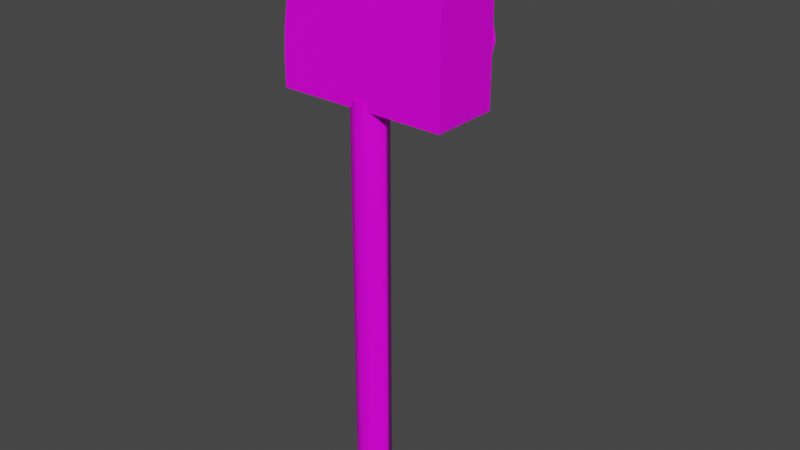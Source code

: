 # Source: dverg.blend  (saved by Blender 2.90.8; exported with 4.5.12 LTS)
import bpy
from mathutils import Matrix  # noqa: F401  (used for matrix-valued properties, if any)

bpy.ops.wm.read_factory_settings(use_empty=True)
scene = bpy.context.scene
scene.name = 'Scene'

# ---- collections
col_collection = bpy.data.collections.new('Collection'); scene.collection.children.link(col_collection)

# ---- images (referenced by path relative to the original .blend; pixels are not part of the script)
import os
ASSET_DIR = os.environ.get("B2B_ASSET_DIR", "")  # directory of the original .blend (textures are referenced by path, not embedded)
HERE = os.path.dirname(os.path.abspath(__file__))  # packed textures are extracted next to this script under _unpacked/

def load_image(name, relpath, width, height, colorspace="sRGB"):
    """Load a texture the original file referenced (path relative to the .blend, or extracted next to this script)."""
    p = next((c for c in (os.path.join(HERE, relpath), os.path.join(ASSET_DIR, relpath)) if relpath and os.path.exists(c)), "")
    if p:
        img = bpy.data.images.load(p, check_existing=True)
        img.name = name
    else:  # same state as the original file: an image datablock whose file is absent (Cycles renders it pink)
        img = bpy.data.images.new(name, width, height)
        img.source = "FILE"
        img.filepath = "//" + (relpath or name)
    img.colorspace_settings.name = colorspace
    return img
img_dark_grey_png = load_image('dark_grey.png', 'dark_grey.png', 1024, 1024, 'sRGB')
img_roof_grey_png = load_image('roof_grey.png', 'roof_grey.png', 1024, 1024, 'sRGB')
img_black_png = load_image('black.png', 'black.png', 1024, 1024, 'sRGB')

# ---- materials (node trees are filled in below, after node groups)
mat_ac3dmat1 = bpy.data.materials.new('ac3dmat1')
mat_ac3dmat1.use_transparent_shadow = False
mat_ac3dmat1.diffuse_color = (1.0, 1.0, 1.0, 1.0)
mat_ac3dmat1.roughness = 0.0
mat_ac3dmat1.specular_intensity = 0.2
mat_ac3dmat1_001 = bpy.data.materials.new('ac3dmat1.001')
mat_ac3dmat1_001.use_transparent_shadow = False
mat_ac3dmat1_001.diffuse_color = (1.0, 1.0, 1.0, 1.0)
mat_ac3dmat1_001.roughness = 0.0
mat_ac3dmat1_001.specular_intensity = 0.2
mat_ac3dmat1_002 = bpy.data.materials.new('ac3dmat1.002')
mat_ac3dmat1_002.use_transparent_shadow = False
mat_ac3dmat1_002.diffuse_color = (1.0, 1.0, 1.0, 1.0)
mat_ac3dmat1_002.roughness = 0.0
mat_ac3dmat1_002.specular_intensity = 0.2

# ---- node groups
ng_auto_smooth = bpy.data.node_groups.new('Auto Smooth', 'GeometryNodeTree')
_s = ng_auto_smooth.interface.new_socket(name='Geometry', in_out='OUTPUT', socket_type='NodeSocketGeometry')
_s = ng_auto_smooth.interface.new_socket(name='Geometry', in_out='INPUT', socket_type='NodeSocketGeometry')
_s = ng_auto_smooth.interface.new_socket(name='Angle', in_out='INPUT', socket_type='NodeSocketFloat')
_s.subtype = 'ANGLE'
_s.min_value = 0.0
_s.max_value = 3.142
ng_auto_smooth.is_modifier = True
_N = ng_auto_smooth.nodes; _L = ng_auto_smooth.links
n0 = _N.new('NodeGroupOutput'); n0.name = 'Group Output'; n0.location = (480, -100)
n1 = _N.new('NodeGroupInput'); n1.name = 'Group Input'; n1.location = (-420, -300)
n2 = _N.new('NodeGroupInput'); n2.name = 'Group Input.001'; n2.location = (-60, -100)
n3 = _N.new('GeometryNodeSetShadeSmooth'); n3.name = 'Set Shade Smooth'; n3.location = (120, -100)
n3.domain = 'EDGE'
n4 = _N.new('GeometryNodeSetShadeSmooth'); n4.name = 'Set Shade Smooth.001'; n4.location = (300, -100)
n5 = _N.new('GeometryNodeInputMeshEdgeAngle'); n5.name = 'Edge Angle'; n5.location = (-420, -220)
n6 = _N.new('GeometryNodeInputEdgeSmooth'); n6.name = 'Is Edge Smooth'; n6.location = (-60, -160)
n7 = _N.new('GeometryNodeInputShadeSmooth'); n7.name = 'Is Face Smooth'; n7.location = (-240, -340)
n8 = _N.new('FunctionNodeBooleanMath'); n8.name = 'Boolean Math'; n8.location = (-60, -220)
n9 = _N.new('FunctionNodeCompare'); n9.name = 'Compare'; n9.location = (-240, -180)
n9.operation = 'LESS_EQUAL'
_L.new(n5.outputs[0], n9.inputs[0])
_L.new(n4.outputs[0], n0.inputs[0])
_L.new(n1.outputs[1], n9.inputs[1])
_L.new(n9.outputs[0], n8.inputs[0])
_L.new(n7.outputs[0], n8.inputs[1])
_L.new(n2.outputs[0], n3.inputs[0])
_L.new(n6.outputs[0], n3.inputs[1])
_L.new(n3.outputs[0], n4.inputs[0])
_L.new(n8.outputs[0], n3.inputs[2])
n0.is_active_output = True

# ---- material node trees
mat_ac3dmat1.use_nodes = True; mat_ac3dmat1.node_tree.nodes.clear()
_N = mat_ac3dmat1.node_tree.nodes; _L = mat_ac3dmat1.node_tree.links
n0 = _N.new('ShaderNodeBsdfPrincipled'); n0.name = 'Principled BSDF'; n0.location = (10, 300)
n0.distribution = 'GGX'
n0.subsurface_method = 'BURLEY'
n0.inputs[3].default_value = 1.45
n0.inputs[13].default_value = 0.2
n0.inputs[27].default_value = (0.0, 0.0, 0.0, 1.0)
n0.inputs[28].default_value = 1.0
n1 = _N.new('ShaderNodeOutputMaterial'); n1.name = 'Material Output'; n1.location = (300, 300)
n2 = _N.new('ShaderNodeTexImage'); n2.name = 'Image Texture'; n2.location = (0, 0)
n2.image = img_dark_grey_png
_L.new(n0.outputs[0], n1.inputs[0])
_L.new(n2.outputs[0], n0.inputs[0])
n1.is_active_output = True
mat_ac3dmat1_001.use_nodes = True; mat_ac3dmat1_001.node_tree.nodes.clear()
_N = mat_ac3dmat1_001.node_tree.nodes; _L = mat_ac3dmat1_001.node_tree.links
n0 = _N.new('ShaderNodeBsdfPrincipled'); n0.name = 'Principled BSDF'; n0.location = (10, 300)
n0.distribution = 'GGX'
n0.subsurface_method = 'BURLEY'
n0.inputs[3].default_value = 1.45
n0.inputs[13].default_value = 0.2
n0.inputs[27].default_value = (0.0, 0.0, 0.0, 1.0)
n0.inputs[28].default_value = 1.0
n1 = _N.new('ShaderNodeOutputMaterial'); n1.name = 'Material Output'; n1.location = (300, 300)
n2 = _N.new('ShaderNodeTexImage'); n2.name = 'Image Texture'; n2.location = (0, 0)
n2.image = img_roof_grey_png
_L.new(n0.outputs[0], n1.inputs[0])
_L.new(n2.outputs[0], n0.inputs[0])
n1.is_active_output = True
mat_ac3dmat1_002.use_nodes = True; mat_ac3dmat1_002.node_tree.nodes.clear()
_N = mat_ac3dmat1_002.node_tree.nodes; _L = mat_ac3dmat1_002.node_tree.links
n0 = _N.new('ShaderNodeBsdfPrincipled'); n0.name = 'Principled BSDF'; n0.location = (10, 300)
n0.distribution = 'GGX'
n0.subsurface_method = 'BURLEY'
n0.inputs[3].default_value = 1.45
n0.inputs[13].default_value = 0.2
n0.inputs[27].default_value = (0.0, 0.0, 0.0, 1.0)
n0.inputs[28].default_value = 1.0
n1 = _N.new('ShaderNodeOutputMaterial'); n1.name = 'Material Output'; n1.location = (300, 300)
n2 = _N.new('ShaderNodeTexImage'); n2.name = 'Image Texture'; n2.location = (0, 0)
n2.image = img_black_png
_L.new(n0.outputs[0], n1.inputs[0])
_L.new(n2.outputs[0], n0.inputs[0])
n1.is_active_output = True

# ---- world
world_world = bpy.data.worlds.new('World'); scene.world = world_world
world_world.use_nodes = True; world_world.node_tree.nodes.clear()
_N = world_world.node_tree.nodes; _L = world_world.node_tree.links
n0 = _N.new('ShaderNodeOutputWorld'); n0.name = 'World Output'; n0.location = (300, 300)
n1 = _N.new('ShaderNodeBackground'); n1.name = 'Background'; n1.location = (10, 300)
n1.inputs[0].default_value = (0.05088, 0.05088, 0.05088, 1.0)
_L.new(n1.outputs[0], n0.inputs[0])
n0.is_active_output = True
world_world.color = (0.05088, 0.05088, 0.05088)
world_world.use_sun_shadow = False
world_world.sun_shadow_jitter_overblur = 0.0

# ---- meshes
me_cylinder_mesh = bpy.data.meshes.new('cylinder.mesh')
me_cylinder_mesh.from_pydata([(-0.036, -0.6364, -0.03469), (-0.05091, -0.6364, 0.0), (-0.036, -0.6364, 0.03469), (8.149e-09, -0.6364, 0.04907), (0.036, -0.6364, 0.03469), (0.05091, -0.6364, 0.0), (0.036, -0.6364, -0.03469), (-3.027e-09, -0.6364, -0.04907), (-0.036, 0.6364, -0.03469), (-0.05091, 0.6364, 0.0), (-0.036, 0.6364, 0.03469), (8.149e-09, 0.6364, 0.04907), (0.036, 0.6364, 0.03469), (0.05091, 0.6364, 0.0), (0.036, 0.6364, -0.03469), (-3.027e-09, 0.6364, -0.04907)], [], [(8, 1, 9), (1, 8, 0), (1, 10, 9), (10, 1, 2), (3, 10, 2), (10, 3, 11), (4, 11, 3), (11, 4, 12), (4, 13, 12), (13, 4, 5), (5, 14, 13), (14, 5, 6), (15, 6, 7), (6, 15, 14), (15, 0, 8), (0, 15, 7)])
me_cylinder_mesh.polygons.foreach_set('use_smooth', [True] * 16)
_uv = me_cylinder_mesh.uv_layers.new(name='UVMap')
_uv.uv.foreach_set('vector', [1.0, 0.0, 0.875, 1.0, 0.875, 0.0, 0.875, 1.0, 1.0, 0.0, 1.0, 1.0, 0.875, 1.0, 0.75, 0.0, 0.875, 0.0, 0.75, 0.0, 0.875, 1.0, 0.75, 1.0, 0.625, 1.0, 0.75, 0.0, 0.75, 1.0, 0.75, 0.0, 0.625, 1.0, 0.625, 0.0, 0.5, 1.0, 0.625, 0.0, 0.625, 1.0, 0.625, 0.0, 0.5, 1.0, 0.5, 0.0, 0.5, 1.0, 0.375, 0.0, 0.5, 0.0, 0.375, 0.0, 0.5, 1.0, 0.375, 1.0, 0.375, 1.0, 0.25, 0.0, 0.375, 0.0, 0.25, 0.0, 0.375, 1.0, 0.25, 1.0, 0.125, 0.0, 0.25, 1.0, 0.125, 1.0, 0.25, 1.0, 0.125, 0.0, 0.25, 0.0, 0.125, 0.0, 0.0, 1.0, 0.0, 0.0, 0.0, 1.0, 0.125, 0.0, 0.125, 1.0])
me_cylinder_mesh.materials.append(mat_ac3dmat1)
me_cylinder_mesh.use_remesh_fix_poles = True
me_cylinder_mesh.use_remesh_preserve_attributes = False
me_cylinder_mesh.use_mirror_vertex_groups = False
me_cylinder_mesh.update()
me_mesh_mesh = bpy.data.meshes.new('mesh.mesh')
me_mesh_mesh.from_pydata([(-0.1822, 0.7656, -0.09192), (-0.1722, 0.8199, -0.09192), (-0.1459, 0.8555, -0.09192), (-0.1116, 0.8611, -0.09192), (-0.07725, 0.8555, -0.09192), (-0.05188, 0.8199, -0.09192), (-0.04268, 0.7638, -0.09116), (-0.1822, 0.7656, -0.1559), (-0.1734, 0.8199, -0.1943), (-0.1459, 0.8555, -0.2177), (-0.111, 0.8611, -0.2222), (-0.07725, 0.8555, -0.2177), (-0.05308, 0.8199, -0.1943), (-0.04268, 0.7638, -0.1551)], [], [(5, 13, 6), (13, 5, 12), (4, 12, 5), (12, 4, 11), (10, 4, 3), (4, 10, 11), (9, 3, 2), (3, 9, 10), (9, 1, 8), (1, 9, 2), (8, 0, 7), (0, 8, 1)])
me_mesh_mesh.polygons.foreach_set('use_smooth', [True] * 12)
_uv = me_mesh_mesh.uv_layers.new(name='UVMap')
_uv.uv.foreach_set('vector', [0.1667, 1.0, 0.0, 0.0, 0.0, 1.0, 0.0, 0.0, 0.1667, 1.0, 0.1667, 0.0, 0.3333, 1.0, 0.1667, 0.0, 0.1667, 1.0, 0.1667, 0.0, 0.3333, 1.0, 0.3333, 0.0, 0.5, 0.0, 0.3333, 1.0, 0.5, 1.0, 0.3333, 1.0, 0.5, 0.0, 0.3333, 0.0, 0.6667, 0.0, 0.5, 1.0, 0.6667, 1.0, 0.5, 1.0, 0.6667, 0.0, 0.5, 0.0, 0.6667, 0.0, 0.8333, 1.0, 0.8333, 0.0, 0.8333, 1.0, 0.6667, 0.0, 0.6667, 1.0, 0.8333, 0.0, 1.0, 1.0, 1.0, 0.0, 1.0, 1.0, 0.8333, 0.0, 0.8333, 1.0])
me_mesh_mesh.materials.append(mat_ac3dmat1_001)
me_mesh_mesh.use_remesh_fix_poles = True
me_mesh_mesh.use_remesh_preserve_attributes = False
me_mesh_mesh.use_mirror_vertex_groups = False
me_mesh_mesh.update()
me_mesh_mesh_001 = bpy.data.meshes.new('mesh.mesh.001')
me_mesh_mesh_001.from_pydata([(-0.04268, 0.7638, -0.1551), (-0.05308, 0.8199, -0.1943), (-0.07725, 0.8555, -0.2177), (-0.111, 0.8611, -0.2222), (-0.1459, 0.8555, -0.2177), (-0.1734, 0.8199, -0.1943), (-0.1822, 0.7656, -0.1559), (-0.04268, 0.7638, -0.09116), (-0.05188, 0.8199, -0.09192), (-0.07725, 0.8555, -0.09192), (-0.1116, 0.8611, -0.09192), (-0.1459, 0.8555, -0.09192), (-0.1722, 0.8199, -0.09192), (-0.1822, 0.7656, -0.09192)], [], [(5, 13, 6), (13, 5, 12), (4, 12, 5), (12, 4, 11), (4, 10, 11), (10, 4, 3), (3, 9, 10), (9, 3, 2), (9, 1, 8), (1, 9, 2), (8, 0, 7), (0, 8, 1)])
me_mesh_mesh_001.polygons.foreach_set('use_smooth', [True] * 12)
_uv = me_mesh_mesh_001.uv_layers.new(name='UVMap')
_uv.uv.foreach_set('vector', [0.8333, 0.0, 1.0, 1.0, 1.0, 0.0, 1.0, 1.0, 0.8333, 0.0, 0.8333, 1.0, 0.6667, 0.0, 0.8333, 1.0, 0.8333, 0.0, 0.8333, 1.0, 0.6667, 0.0, 0.6667, 1.0, 0.6667, 0.0, 0.5, 1.0, 0.6667, 1.0, 0.5, 1.0, 0.6667, 0.0, 0.5, 0.0, 0.5, 0.0, 0.3333, 1.0, 0.5, 1.0, 0.3333, 1.0, 0.5, 0.0, 0.3333, 0.0, 0.3333, 1.0, 0.1667, 0.0, 0.1667, 1.0, 0.1667, 0.0, 0.3333, 1.0, 0.3333, 0.0, 0.1667, 1.0, 0.0, 0.0, 0.0, 1.0, 0.0, 0.0, 0.1667, 1.0, 0.1667, 0.0])
me_mesh_mesh_001.materials.append(mat_ac3dmat1_001)
me_mesh_mesh_001.use_remesh_fix_poles = True
me_mesh_mesh_001.use_remesh_preserve_attributes = False
me_mesh_mesh_001.use_mirror_vertex_groups = False
me_mesh_mesh_001.update()
me_mesh_mesh_002 = bpy.data.meshes.new('mesh.mesh.002')
me_mesh_mesh_002.from_pydata([(-0.1822, 0.7656, -0.09192), (-0.1722, 0.8199, -0.09192), (-0.1459, 0.8555, -0.09192), (-0.1116, 0.8611, -0.09192), (-0.07725, 0.8555, -0.09192), (-0.05188, 0.8199, -0.09192), (-0.04268, 0.7638, -0.09116), (-0.1822, 0.7656, -0.1559), (-0.1734, 0.8199, -0.1943), (-0.1459, 0.8555, -0.2177), (-0.111, 0.8611, -0.2222), (-0.07725, 0.8555, -0.2177), (-0.05308, 0.8199, -0.1943), (-0.04268, 0.7638, -0.1551)], [], [(5, 13, 6), (13, 5, 12), (4, 12, 5), (12, 4, 11), (10, 4, 3), (4, 10, 11), (9, 3, 2), (3, 9, 10), (9, 1, 8), (1, 9, 2), (8, 0, 7), (0, 8, 1)])
me_mesh_mesh_002.polygons.foreach_set('use_smooth', [True] * 12)
_uv = me_mesh_mesh_002.uv_layers.new(name='UVMap')
_uv.uv.foreach_set('vector', [0.1667, 1.0, 0.0, 0.0, 0.0, 1.0, 0.0, 0.0, 0.1667, 1.0, 0.1667, 0.0, 0.3333, 1.0, 0.1667, 0.0, 0.1667, 1.0, 0.1667, 0.0, 0.3333, 1.0, 0.3333, 0.0, 0.5, 0.0, 0.3333, 1.0, 0.5, 1.0, 0.3333, 1.0, 0.5, 0.0, 0.3333, 0.0, 0.6667, 0.0, 0.5, 1.0, 0.6667, 1.0, 0.5, 1.0, 0.6667, 0.0, 0.5, 0.0, 0.6667, 0.0, 0.8333, 1.0, 0.8333, 0.0, 0.8333, 1.0, 0.6667, 0.0, 0.6667, 1.0, 0.8333, 0.0, 1.0, 1.0, 1.0, 0.0, 1.0, 1.0, 0.8333, 0.0, 0.8333, 1.0])
me_mesh_mesh_002.materials.append(mat_ac3dmat1_001)
me_mesh_mesh_002.use_remesh_fix_poles = True
me_mesh_mesh_002.use_remesh_preserve_attributes = False
me_mesh_mesh_002.use_mirror_vertex_groups = False
me_mesh_mesh_002.update()
me_mesh_mesh_003 = bpy.data.meshes.new('mesh.mesh.003')
me_mesh_mesh_003.from_pydata([(-0.04268, 0.7638, -0.1551), (-0.05308, 0.8199, -0.1943), (-0.07725, 0.8555, -0.2177), (-0.111, 0.8611, -0.2222), (-0.1459, 0.8555, -0.2177), (-0.1734, 0.8199, -0.1943), (-0.1822, 0.7656, -0.1559), (-0.04268, 0.7638, -0.09116), (-0.05188, 0.8199, -0.09192), (-0.07725, 0.8555, -0.09192), (-0.1116, 0.8611, -0.09192), (-0.1459, 0.8555, -0.09192), (-0.1722, 0.8199, -0.09192), (-0.1822, 0.7656, -0.09192)], [], [(5, 13, 6), (13, 5, 12), (4, 12, 5), (12, 4, 11), (4, 10, 11), (10, 4, 3), (3, 9, 10), (9, 3, 2), (9, 1, 8), (1, 9, 2), (8, 0, 7), (0, 8, 1)])
me_mesh_mesh_003.polygons.foreach_set('use_smooth', [True] * 12)
_uv = me_mesh_mesh_003.uv_layers.new(name='UVMap')
_uv.uv.foreach_set('vector', [0.8333, 0.0, 1.0, 1.0, 1.0, 0.0, 1.0, 1.0, 0.8333, 0.0, 0.8333, 1.0, 0.6667, 0.0, 0.8333, 1.0, 0.8333, 0.0, 0.8333, 1.0, 0.6667, 0.0, 0.6667, 1.0, 0.6667, 0.0, 0.5, 1.0, 0.6667, 1.0, 0.5, 1.0, 0.6667, 0.0, 0.5, 0.0, 0.5, 0.0, 0.3333, 1.0, 0.5, 1.0, 0.3333, 1.0, 0.5, 0.0, 0.3333, 0.0, 0.3333, 1.0, 0.1667, 0.0, 0.1667, 1.0, 0.1667, 0.0, 0.3333, 1.0, 0.3333, 0.0, 0.1667, 1.0, 0.0, 0.0, 0.0, 1.0, 0.0, 0.0, 0.1667, 1.0, 0.1667, 0.0])
me_mesh_mesh_003.materials.append(mat_ac3dmat1_001)
me_mesh_mesh_003.use_remesh_fix_poles = True
me_mesh_mesh_003.use_remesh_preserve_attributes = False
me_mesh_mesh_003.use_mirror_vertex_groups = False
me_mesh_mesh_003.update()
me_block_mesh = bpy.data.meshes.new('block.mesh')
me_block_mesh.from_pydata([(-0.4021, 0.2796, -0.08577), (-0.4021, 0.2796, 0.1142), (-0.3575, 0.3167, -0.08577), (-0.3575, 0.3167, 0.1142), (-0.3024, 0.3515, -0.08577), (-0.3024, 0.3515, 0.1142), (-0.2386, 0.3733, -0.08577), (-0.2386, 0.3733, 0.1142), (-0.166, 0.382, -0.08577), (-0.166, 0.382, 0.1142), (-0.08812, 0.3864, -0.08577), (-0.08812, 0.3864, 0.1142), (-0.005017, 0.3864, -0.08577), (-0.005017, 0.3864, 0.1142), (-0.4406, 0.2321, -0.08577), (-0.4406, 0.2321, 0.1142), (-0.3575, 0.2321, 0.1142), (-0.3024, 0.2539, 0.1142), (-0.2386, 0.2822, 0.1142), (-0.166, 0.2997, 0.1142), (-0.08812, 0.304, 0.1142), (-0.005017, 0.304, -0.08577), (-0.005017, 0.304, 0.1142), (-0.4686, 0.1715, -0.08577), (-0.4686, 0.1715, 0.1142), (-0.3855, 0.1715, 0.1142), (-0.3024, 0.1715, 0.1142), (-0.2386, 0.1999, 0.1142), (-0.166, 0.2173, 0.1142), (-0.08812, 0.2217, 0.1142), (-0.005017, 0.2217, -0.08577), (-0.005017, 0.2217, 0.1142), (-0.4879, 0.1175, -0.08577), (-0.4879, 0.1175, 0.1142), (-0.4048, 0.1175, 0.1142), (-0.3217, 0.1175, 0.1142), (-0.2386, 0.1175, 0.1142), (-0.166, 0.1349, 0.1142), (-0.08812, 0.1393, 0.1142), (-0.005017, 0.1393, -0.08577), (-0.005017, 0.1393, 0.1142), (-0.4984, 0.05255, -0.08577), (-0.4984, 0.05255, 0.1142), (-0.4153, 0.05255, 0.1142), (-0.3322, 0.05255, 0.1142), (-0.2491, 0.05255, 0.1142), (-0.166, 0.05255, 0.1142), (-0.08812, 0.05691, 0.1142), (-0.005017, 0.05691, -0.08577), (-0.005017, 0.05691, 0.1142), (-0.5037, -0.02546, -0.08577), (-0.5037, -0.02546, 0.1142), (-0.4206, -0.02546, 0.1142), (-0.3374, -0.02546, 0.1142), (-0.2543, -0.02546, 0.1142), (-0.1712, -0.02546, 0.1142), (-0.08812, -0.02546, 0.1142), (-0.005017, -0.02546, -0.08577), (-0.005017, -0.02546, 0.1142), (-0.5037, -0.1078, -0.08577), (-0.5037, -0.1078, 0.1142), (-0.4206, -0.1078, -0.08577), (-0.4206, -0.1078, 0.1142), (-0.3374, -0.1078, -0.08577), (-0.3374, -0.1078, 0.1142), (-0.2543, -0.1078, -0.08577), (-0.2543, -0.1078, 0.1142), (-0.1712, -0.1078, -0.08577), (-0.1712, -0.1078, 0.1142), (-0.08812, -0.1078, -0.08577), (-0.08812, -0.1078, 0.1142), (-0.005017, -0.1078, -0.08577), (-0.005017, -0.1078, 0.1142)], [], [(59, 62, 60), (62, 59, 61), (2, 1, 3), (1, 2, 0), (61, 64, 62), (64, 61, 63), (4, 3, 5), (3, 4, 2), (63, 66, 64), (66, 63, 65), (6, 5, 7), (5, 6, 4), (65, 68, 66), (68, 65, 67), (8, 7, 9), (7, 8, 6), (67, 70, 68), (70, 67, 69), (10, 9, 11), (9, 10, 8), (69, 72, 70), (72, 69, 71), (12, 11, 13), (11, 12, 10), (1, 14, 15), (14, 1, 0), (12, 22, 21), (22, 12, 13), (15, 23, 24), (23, 15, 14), (21, 31, 30), (31, 21, 22), (24, 32, 33), (32, 24, 23), (30, 40, 39), (40, 30, 31), (33, 41, 42), (41, 33, 32), (39, 49, 48), (49, 39, 40), (42, 50, 51), (50, 42, 41), (48, 58, 57), (58, 48, 49), (51, 59, 60), (59, 51, 50), (57, 72, 71), (72, 57, 58), (2, 14, 0), (1, 16, 3), (16, 1, 15), (15, 25, 16), (25, 15, 24), (24, 34, 25), (34, 24, 33), (33, 43, 34), (43, 33, 42), (42, 52, 43), (52, 42, 51), (51, 62, 52), (62, 51, 60), (3, 17, 5), (17, 3, 16), (16, 26, 17), (26, 16, 25), (25, 35, 26), (35, 25, 34), (34, 44, 35), (44, 34, 43), (43, 53, 44), (53, 43, 52), (52, 64, 53), (64, 52, 62), (5, 18, 7), (18, 5, 17), (17, 27, 18), (27, 17, 26), (26, 36, 27), (36, 26, 35), (35, 45, 36), (45, 35, 44), (44, 54, 45), (54, 44, 53), (53, 66, 54), (66, 53, 64), (7, 19, 9), (19, 7, 18), (18, 28, 19), (28, 18, 27), (27, 37, 28), (37, 27, 36), (36, 46, 37), (46, 36, 45), (45, 55, 46), (55, 45, 54), (54, 68, 55), (68, 54, 66), (9, 20, 11), (20, 9, 19), (19, 29, 20), (29, 19, 28), (28, 38, 29), (38, 28, 37), (37, 47, 38), (47, 37, 46), (46, 56, 47), (56, 46, 55), (55, 70, 56), (70, 55, 68), (11, 22, 13), (22, 11, 20), (20, 31, 22), (31, 20, 29), (29, 40, 31), (40, 29, 38), (38, 49, 40), (49, 38, 47), (47, 58, 49), (58, 47, 56), (56, 72, 58), (72, 56, 70)])
me_block_mesh.polygons.foreach_set('use_smooth', [True] * 121)
_uv = me_block_mesh.uv_layers.new(name='UVMap')
_uv.uv.foreach_set('vector', [1.0, 1.0, 0.8333, 0.0, 1.0, 0.0, 0.8333, 0.0, 1.0, 1.0, 0.8333, 1.0, 0.1667, 1.0, 0.0, 0.0, 0.1667, 0.0, 0.0, 0.0, 0.1667, 1.0, 0.0, 1.0, 0.8333, 1.0, 0.6667, 0.0, 0.8333, 0.0, 0.6667, 0.0, 0.8333, 1.0, 0.6667, 1.0, 0.3333, 1.0, 0.1667, 0.0, 0.3333, 0.0, 0.1667, 0.0, 0.3333, 1.0, 0.1667, 1.0, 0.6667, 1.0, 0.5, 0.0, 0.6667, 0.0, 0.5, 0.0, 0.6667, 1.0, 0.5, 1.0, 0.5, 1.0, 0.3333, 0.0, 0.5, 0.0, 0.3333, 0.0, 0.5, 1.0, 0.3333, 1.0, 0.5, 1.0, 0.3333, 0.0, 0.5, 0.0, 0.3333, 0.0, 0.5, 1.0, 0.3333, 1.0, 0.6667, 1.0, 0.5, 0.0, 0.6667, 0.0, 0.5, 0.0, 0.6667, 1.0, 0.5, 1.0, 0.3333, 1.0, 0.1667, 0.0, 0.3333, 0.0, 0.1667, 0.0, 0.3333, 1.0, 0.1667, 1.0, 0.8333, 1.0, 0.6667, 0.0, 0.8333, 0.0, 0.6667, 0.0, 0.8333, 1.0, 0.6667, 1.0, 0.1667, 1.0, 0.0, 0.0, 0.1667, 0.0, 0.0, 0.0, 0.1667, 1.0, 0.0, 1.0, 1.0, 1.0, 0.8333, 0.0, 1.0, 0.0, 0.8333, 0.0, 1.0, 1.0, 0.8333, 1.0, 1.0, 1.0, 0.0, 0.8333, 1.0, 0.8333, 0.0, 0.8333, 1.0, 1.0, 0.0, 1.0, 1.0, 1.0, 0.0, 0.8333, 1.0, 0.8333, 0.0, 0.8333, 1.0, 1.0, 0.0, 1.0, 1.0, 0.8333, 0.0, 0.6667, 1.0, 0.6667, 0.0, 0.6667, 1.0, 0.8333, 0.0, 0.8333, 1.0, 0.8333, 0.0, 0.6667, 1.0, 0.6667, 0.0, 0.6667, 1.0, 0.8333, 0.0, 0.8333, 1.0, 0.6667, 0.0, 0.5, 1.0, 0.5, 0.0, 0.5, 1.0, 0.6667, 0.0, 0.6667, 1.0, 0.6667, 0.0, 0.5, 1.0, 0.5, 0.0, 0.5, 1.0, 0.6667, 0.0, 0.6667, 1.0, 0.5, 0.0, 0.3333, 1.0, 0.3333, 0.0, 0.3333, 1.0, 0.5, 0.0, 0.5, 1.0, 0.5, 0.0, 0.3333, 1.0, 0.3333, 0.0, 0.3333, 1.0, 0.5, 0.0, 0.5, 1.0, 0.3333, 0.0, 0.1667, 1.0, 0.1667, 0.0, 0.1667, 1.0, 0.3333, 0.0, 0.3333, 1.0, 0.3333, 0.0, 0.1667, 1.0, 0.1667, 0.0, 0.1667, 1.0, 0.3333, 0.0, 0.3333, 1.0, 0.1667, 0.0, 0.0, 1.0, 0.0, 0.0, 0.0, 1.0, 0.1667, 0.0, 0.1667, 1.0, 0.1667, 0.0, 0.0, 1.0, 0.0, 0.0, 0.0, 1.0, 0.1667, 0.0, 0.1667, 0.8333, 1.0, 1.0, 0.8333, 1.0, 1.0, 0.0, 1.0, 0.1667, 0.8333, 0.1667, 1.0, 0.1667, 0.8333, 0.0, 1.0, 0.0, 0.8333, 0.0, 0.8333, 0.1667, 0.6667, 0.1667, 0.8333, 0.1667, 0.6667, 0.0, 0.8333, 0.0, 0.6667, 0.0, 0.6667, 0.1667, 0.5, 0.1667, 0.6667, 0.1667, 0.5, 0.0, 0.6667, 0.0, 0.5, 0.0, 0.5, 0.1667, 0.3333, 0.1667, 0.5, 0.1667, 0.3333, 0.0, 0.5, 0.0, 0.3333, 0.0, 0.3333, 0.1667, 0.1667, 0.1667, 0.3333, 0.1667, 0.1667, 0.0, 0.3333, 0.0, 0.1667, 0.0, 0.1667, 0.1667, 0.0, 0.1667, 0.1667, 0.1667, 0.0, 0.0, 0.1667, 0.0, 0.0, 0.1667, 1.0, 0.3333, 0.8333, 0.3333, 1.0, 0.3333, 0.8333, 0.1667, 1.0, 0.1667, 0.8333, 0.1667, 0.8333, 0.3333, 0.6667, 0.3333, 0.8333, 0.3333, 0.6667, 0.1667, 0.8333, 0.1667, 0.6667, 0.1667, 0.6667, 0.3333, 0.5, 0.3333, 0.6667, 0.3333, 0.5, 0.1667, 0.6667, 0.1667, 0.5, 0.1667, 0.5, 0.3333, 0.3333, 0.3333, 0.5, 0.3333, 0.3333, 0.1667, 0.5, 0.1667, 0.3333, 0.1667, 0.3333, 0.3333, 0.1667, 0.3333, 0.3333, 0.3333, 0.1667, 0.1667, 0.3333, 0.1667, 0.1667, 0.1667, 0.1667, 0.3333, 0.0, 0.3333, 0.1667, 0.3333, 0.0, 0.1667, 0.1667, 0.1667, 0.0, 0.3333, 1.0, 0.5, 0.8333, 0.5, 1.0, 0.5, 0.8333, 0.3333, 1.0, 0.3333, 0.8333, 0.3333, 0.8333, 0.5, 0.6667, 0.5, 0.8333, 0.5, 0.6667, 0.3333, 0.8333, 0.3333, 0.6667, 0.3333, 0.6667, 0.5, 0.5, 0.5, 0.6667, 0.5, 0.5, 0.3333, 0.6667, 0.3333, 0.5, 0.3333, 0.5, 0.5, 0.3333, 0.5, 0.5, 0.5, 0.3333, 0.3333, 0.5, 0.3333, 0.3333, 0.3333, 0.3333, 0.5, 0.1667, 0.5, 0.3333, 0.5, 0.1667, 0.3333, 0.3333, 0.3333, 0.1667, 0.3333, 0.1667, 0.5, 0.0, 0.5, 0.1667, 0.5, 0.0, 0.3333, 0.1667, 0.3333, 0.0, 0.5, 1.0, 0.6667, 0.8333, 0.6667, 1.0, 0.6667, 0.8333, 0.5, 1.0, 0.5, 0.8333, 0.5, 0.8333, 0.6667, 0.6667, 0.6667, 0.8333, 0.6667, 0.6667, 0.5, 0.8333, 0.5, 0.6667, 0.5, 0.6667, 0.6667, 0.5, 0.6667, 0.6667, 0.6667, 0.5, 0.5, 0.6667, 0.5, 0.5, 0.5, 0.5, 0.6667, 0.3333, 0.6667, 0.5, 0.6667, 0.3333, 0.5, 0.5, 0.5, 0.3333, 0.5, 0.3333, 0.6667, 0.1667, 0.6667, 0.3333, 0.6667, 0.1667, 0.5, 0.3333, 0.5, 0.1667, 0.5, 0.1667, 0.6667, 0.0, 0.6667, 0.1667, 0.6667, 0.0, 0.5, 0.1667, 0.5, 0.0, 0.6667, 1.0, 0.8333, 0.8333, 0.8333, 1.0, 0.8333, 0.8333, 0.6667, 1.0, 0.6667, 0.8333, 0.6667, 0.8333, 0.8333, 0.6667, 0.8333, 0.8333, 0.8333, 0.6667, 0.6667, 0.8333, 0.6667, 0.6667, 0.6667, 0.6667, 0.8333, 0.5, 0.8333, 0.6667, 0.8333, 0.5, 0.6667, 0.6667, 0.6667, 0.5, 0.6667, 0.5, 0.8333, 0.3333, 0.8333, 0.5, 0.8333, 0.3333, 0.6667, 0.5, 0.6667, 0.3333, 0.6667, 0.3333, 0.8333, 0.1667, 0.8333, 0.3333, 0.8333, 0.1667, 0.6667, 0.3333, 0.6667, 0.1667, 0.6667, 0.1667, 0.8333, 0.0, 0.8333, 0.1667, 0.8333, 0.0, 0.6667, 0.1667, 0.6667, 0.0, 0.8333, 1.0, 1.0, 0.8333, 1.0, 1.0, 1.0, 0.8333, 0.8333, 1.0, 0.8333, 0.8333, 0.8333, 0.8333, 1.0, 0.6667, 1.0, 0.8333, 1.0, 0.6667, 0.8333, 0.8333, 0.8333, 0.6667, 0.8333, 0.6667, 1.0, 0.5, 1.0, 0.6667, 1.0, 0.5, 0.8333, 0.6667, 0.8333, 0.5, 0.8333, 0.5, 1.0, 0.3333, 1.0, 0.5, 1.0, 0.3333, 0.8333, 0.5, 0.8333, 0.3333, 0.8333, 0.3333, 1.0, 0.1667, 1.0, 0.3333, 1.0, 0.1667, 0.8333, 0.3333, 0.8333, 0.1667, 0.8333, 0.1667, 1.0, 0.0, 1.0, 0.1667, 1.0, 0.0, 0.8333, 0.1667, 0.8333, 0.0])
me_block_mesh.materials.append(mat_ac3dmat1_001)
me_block_mesh.use_remesh_fix_poles = True
me_block_mesh.use_remesh_preserve_attributes = False
me_block_mesh.use_mirror_vertex_groups = False
me_block_mesh.update()
me_mesh_mesh_004 = bpy.data.meshes.new('mesh.mesh.004')
me_mesh_mesh_004.from_pydata([(-0.1822, 0.7656, -0.09192), (-0.1722, 0.8199, -0.09192), (-0.1459, 0.8555, -0.09192), (-0.1116, 0.8611, -0.09192), (-0.07725, 0.8555, -0.09192), (-0.05188, 0.8199, -0.09192), (-0.04268, 0.7638, -0.09116), (-0.1822, 0.7656, -0.1559), (-0.1734, 0.8199, -0.1943), (-0.1459, 0.8555, -0.2177), (-0.111, 0.8611, -0.2222), (-0.07725, 0.8555, -0.2177), (-0.05308, 0.8199, -0.1943), (-0.04268, 0.7638, -0.1551)], [], [(5, 13, 6), (13, 5, 12), (4, 12, 5), (12, 4, 11), (10, 4, 3), (4, 10, 11), (9, 3, 2), (3, 9, 10), (9, 1, 8), (1, 9, 2), (8, 0, 7), (0, 8, 1)])
me_mesh_mesh_004.polygons.foreach_set('use_smooth', [True] * 12)
_uv = me_mesh_mesh_004.uv_layers.new(name='UVMap')
_uv.uv.foreach_set('vector', [0.1667, 1.0, 0.0, 0.0, 0.0, 1.0, 0.0, 0.0, 0.1667, 1.0, 0.1667, 0.0, 0.3333, 1.0, 0.1667, 0.0, 0.1667, 1.0, 0.1667, 0.0, 0.3333, 1.0, 0.3333, 0.0, 0.5, 0.0, 0.3333, 1.0, 0.5, 1.0, 0.3333, 1.0, 0.5, 0.0, 0.3333, 0.0, 0.6667, 0.0, 0.5, 1.0, 0.6667, 1.0, 0.5, 1.0, 0.6667, 0.0, 0.5, 0.0, 0.6667, 0.0, 0.8333, 1.0, 0.8333, 0.0, 0.8333, 1.0, 0.6667, 0.0, 0.6667, 1.0, 0.8333, 0.0, 1.0, 1.0, 1.0, 0.0, 1.0, 1.0, 0.8333, 0.0, 0.8333, 1.0])
me_mesh_mesh_004.materials.append(mat_ac3dmat1_001)
me_mesh_mesh_004.use_remesh_fix_poles = True
me_mesh_mesh_004.use_remesh_preserve_attributes = False
me_mesh_mesh_004.use_mirror_vertex_groups = False
me_mesh_mesh_004.update()
me_block_mesh_001 = bpy.data.meshes.new('block.mesh.001')
me_block_mesh_001.from_pydata([(-0.005017, -0.1078, -0.08577), (-0.08812, -0.1078, -0.08577), (-0.1712, -0.1078, -0.08577), (-0.2543, -0.1078, -0.08577), (-0.3374, -0.1078, -0.08577), (-0.4206, -0.1078, -0.08577), (-0.5037, -0.1078, -0.08577), (-0.005017, -0.02546, -0.08577), (-0.08812, -0.02546, -0.08577), (-0.1712, -0.02546, -0.08577), (-0.2543, -0.02546, -0.08577), (-0.3374, -0.02546, -0.08577), (-0.4206, -0.02546, -0.08577), (-0.5037, -0.02546, -0.08577), (-0.005017, 0.05691, -0.08577), (-0.08812, 0.05691, -0.08577), (-0.166, 0.05255, -0.08577), (-0.2491, 0.05255, -0.08577), (-0.3322, 0.05255, -0.08577), (-0.4153, 0.05255, -0.08577), (-0.4984, 0.05255, -0.08577), (-0.005017, 0.1393, -0.08577), (-0.08812, 0.1393, -0.08577), (-0.166, 0.1349, -0.08577), (-0.2386, 0.1175, -0.08577), (-0.3217, 0.1175, -0.08577), (-0.4048, 0.1175, -0.08577), (-0.4879, 0.1175, -0.08577), (-0.005017, 0.2217, -0.08577), (-0.08812, 0.2217, -0.08577), (-0.166, 0.2173, -0.08577), (-0.2386, 0.1999, -0.08577), (-0.3024, 0.1715, -0.08577), (-0.3855, 0.1715, -0.08577), (-0.4686, 0.1715, -0.08577), (-0.005017, 0.304, -0.08577), (-0.08812, 0.304, -0.08577), (-0.166, 0.2997, -0.08577), (-0.2386, 0.2822, -0.08577), (-0.3024, 0.2539, -0.08577), (-0.3575, 0.2321, -0.08577), (-0.4406, 0.2321, -0.08577), (-0.005017, 0.3864, -0.08577), (-0.08812, 0.3864, -0.08577), (-0.166, 0.382, -0.08577), (-0.2386, 0.3733, -0.08577), (-0.3024, 0.3515, -0.08577), (-0.3575, 0.3167, -0.08577)], [], [(7, 1, 8), (1, 7, 0), (14, 8, 15), (8, 14, 7), (21, 15, 22), (15, 21, 14), (28, 22, 29), (22, 28, 21), (35, 29, 36), (29, 35, 28), (42, 36, 43), (36, 42, 35), (8, 2, 9), (2, 8, 1), (15, 9, 16), (9, 15, 8), (22, 16, 23), (16, 22, 15), (29, 23, 30), (23, 29, 22), (36, 30, 37), (30, 36, 29), (43, 37, 44), (37, 43, 36), (9, 3, 10), (3, 9, 2), (17, 9, 10), (9, 17, 16), (23, 17, 24), (17, 23, 16), (30, 24, 31), (24, 30, 23), (37, 31, 38), (31, 37, 30), (44, 38, 45), (38, 44, 37), (10, 4, 11), (4, 10, 3), (18, 10, 11), (10, 18, 17), (25, 17, 18), (17, 25, 24), (31, 25, 32), (25, 31, 24), (38, 32, 39), (32, 38, 31), (45, 39, 46), (39, 45, 38), (11, 5, 12), (5, 11, 4), (19, 11, 12), (11, 19, 18), (26, 18, 19), (18, 26, 25), (33, 25, 26), (25, 33, 32), (39, 33, 40), (33, 39, 32), (46, 40, 47), (40, 46, 39), (12, 6, 13), (6, 12, 5), (20, 12, 13), (12, 20, 19), (27, 19, 20), (19, 27, 26), (34, 26, 27), (26, 34, 33), (41, 33, 34), (33, 41, 40), (41, 47, 40)])
me_block_mesh_001.polygons.foreach_set('use_smooth', [True] * 71)
_uv = me_block_mesh_001.uv_layers.new(name='UVMap')
_uv.uv.foreach_set('vector', [0.0, 0.1667, 0.1667, 0.0, 0.1667, 0.1667, 0.1667, 0.0, 0.0, 0.1667, 0.0, 0.0, 0.0, 0.3333, 0.1667, 0.1667, 0.1667, 0.3333, 0.1667, 0.1667, 0.0, 0.3333, 0.0, 0.1667, 0.0, 0.5, 0.1667, 0.3333, 0.1667, 0.5, 0.1667, 0.3333, 0.0, 0.5, 0.0, 0.3333, 0.0, 0.6667, 0.1667, 0.5, 0.1667, 0.6667, 0.1667, 0.5, 0.0, 0.6667, 0.0, 0.5, 0.0, 0.8333, 0.1667, 0.6667, 0.1667, 0.8333, 0.1667, 0.6667, 0.0, 0.8333, 0.0, 0.6667, 0.0, 1.0, 0.1667, 0.8333, 0.1667, 1.0, 0.1667, 0.8333, 0.0, 1.0, 0.0, 0.8333, 0.1667, 0.1667, 0.3333, 0.0, 0.3333, 0.1667, 0.3333, 0.0, 0.1667, 0.1667, 0.1667, 0.0, 0.1667, 0.3333, 0.3333, 0.1667, 0.3333, 0.3333, 0.3333, 0.1667, 0.1667, 0.3333, 0.1667, 0.1667, 0.1667, 0.5, 0.3333, 0.3333, 0.3333, 0.5, 0.3333, 0.3333, 0.1667, 0.5, 0.1667, 0.3333, 0.1667, 0.6667, 0.3333, 0.5, 0.3333, 0.6667, 0.3333, 0.5, 0.1667, 0.6667, 0.1667, 0.5, 0.1667, 0.8333, 0.3333, 0.6667, 0.3333, 0.8333, 0.3333, 0.6667, 0.1667, 0.8333, 0.1667, 0.6667, 0.1667, 1.0, 0.3333, 0.8333, 0.3333, 1.0, 0.3333, 0.8333, 0.1667, 1.0, 0.1667, 0.8333, 0.3333, 0.1667, 0.5, 0.0, 0.5, 0.1667, 0.5, 0.0, 0.3333, 0.1667, 0.3333, 0.0, 0.5, 0.3333, 0.3333, 0.1667, 0.5, 0.1667, 0.3333, 0.1667, 0.5, 0.3333, 0.3333, 0.3333, 0.3333, 0.5, 0.5, 0.3333, 0.5, 0.5, 0.5, 0.3333, 0.3333, 0.5, 0.3333, 0.3333, 0.3333, 0.6667, 0.5, 0.5, 0.5, 0.6667, 0.5, 0.5, 0.3333, 0.6667, 0.3333, 0.5, 0.3333, 0.8333, 0.5, 0.6667, 0.5, 0.8333, 0.5, 0.6667, 0.3333, 0.8333, 0.3333, 0.6667, 0.3333, 1.0, 0.5, 0.8333, 0.5, 1.0, 0.5, 0.8333, 0.3333, 1.0, 0.3333, 0.8333, 0.5, 0.1667, 0.6667, 0.0, 0.6667, 0.1667, 0.6667, 0.0, 0.5, 0.1667, 0.5, 0.0, 0.6667, 0.3333, 0.5, 0.1667, 0.6667, 0.1667, 0.5, 0.1667, 0.6667, 0.3333, 0.5, 0.3333, 0.6667, 0.5, 0.5, 0.3333, 0.6667, 0.3333, 0.5, 0.3333, 0.6667, 0.5, 0.5, 0.5, 0.5, 0.6667, 0.6667, 0.5, 0.6667, 0.6667, 0.6667, 0.5, 0.5, 0.6667, 0.5, 0.5, 0.5, 0.8333, 0.6667, 0.6667, 0.6667, 0.8333, 0.6667, 0.6667, 0.5, 0.8333, 0.5, 0.6667, 0.5, 1.0, 0.6667, 0.8333, 0.6667, 1.0, 0.6667, 0.8333, 0.5, 1.0, 0.5, 0.8333, 0.6667, 0.1667, 0.8333, 0.0, 0.8333, 0.1667, 0.8333, 0.0, 0.6667, 0.1667, 0.6667, 0.0, 0.8333, 0.3333, 0.6667, 0.1667, 0.8333, 0.1667, 0.6667, 0.1667, 0.8333, 0.3333, 0.6667, 0.3333, 0.8333, 0.5, 0.6667, 0.3333, 0.8333, 0.3333, 0.6667, 0.3333, 0.8333, 0.5, 0.6667, 0.5, 0.8333, 0.6667, 0.6667, 0.5, 0.8333, 0.5, 0.6667, 0.5, 0.8333, 0.6667, 0.6667, 0.6667, 0.6667, 0.8333, 0.8333, 0.6667, 0.8333, 0.8333, 0.8333, 0.6667, 0.6667, 0.8333, 0.6667, 0.6667, 0.6667, 1.0, 0.8333, 0.8333, 0.8333, 1.0, 0.8333, 0.8333, 0.6667, 1.0, 0.6667, 0.8333, 0.8333, 0.1667, 1.0, 0.0, 1.0, 0.1667, 1.0, 0.0, 0.8333, 0.1667, 0.8333, 0.0, 1.0, 0.3333, 0.8333, 0.1667, 1.0, 0.1667, 0.8333, 0.1667, 1.0, 0.3333, 0.8333, 0.3333, 1.0, 0.5, 0.8333, 0.3333, 1.0, 0.3333, 0.8333, 0.3333, 1.0, 0.5, 0.8333, 0.5, 1.0, 0.6667, 0.8333, 0.5, 1.0, 0.5, 0.8333, 0.5, 1.0, 0.6667, 0.8333, 0.6667, 1.0, 0.8333, 0.8333, 0.6667, 1.0, 0.6667, 0.8333, 0.6667, 1.0, 0.8333, 0.8333, 0.8333, 1.0, 0.8333, 0.8333, 1.0, 0.8333, 0.8333])
me_block_mesh_001.materials.append(mat_ac3dmat1_002)
me_block_mesh_001.use_remesh_fix_poles = True
me_block_mesh_001.use_remesh_preserve_attributes = False
me_block_mesh_001.use_mirror_vertex_groups = False
me_block_mesh_001.update()

# ---- objects
ob_cylinder = bpy.data.objects.new('cylinder', me_cylinder_mesh)
ob_mesh = bpy.data.objects.new('mesh', me_mesh_mesh)
ob_mesh_001 = bpy.data.objects.new('mesh.001', me_mesh_mesh_001)
ob_mesh_002 = bpy.data.objects.new('mesh.002', me_mesh_mesh_002)
ob_mesh_003 = bpy.data.objects.new('mesh.003', me_mesh_mesh_003)
ob_block = bpy.data.objects.new('block', me_block_mesh)
ob_mesh_004 = bpy.data.objects.new('mesh.004', me_mesh_mesh_004)
ob_block_001 = bpy.data.objects.new('block.001', me_block_mesh_001)

# ---- transforms, parenting, visibility, modifiers, constraints
ob_cylinder.location = (-0.001321, -0.0583, 0.6402)
ob_cylinder.rotation_euler = (1.571, -0.0, 0.0)
ob_cylinder.show_transparent = True
ob_cylinder.lineart.crease_threshold = 0.0
_m = ob_cylinder.modifiers.new('Auto Smooth', 'NODES')
_m.node_group = ng_auto_smooth
_gi = [s.identifier for s in ng_auto_smooth.interface.items_tree if s.item_type == 'SOCKET' and s.in_out == 'INPUT']
_m[_gi[1]] = 0.7854  # Angle
ob_mesh.location = (0.04815, 0.004587, 0.7491)
ob_mesh.rotation_euler = (1.571, -0.0, 0.0)
ob_mesh.show_transparent = True
ob_mesh.lineart.crease_threshold = 0.0
_m = ob_mesh.modifiers.new('Auto Smooth', 'NODES')
_m.node_group = ng_auto_smooth
_gi = [s.identifier for s in ng_auto_smooth.interface.items_tree if s.item_type == 'SOCKET' and s.in_out == 'INPUT']
_m[_gi[1]] = 3.142  # Angle
ob_mesh_001.location = (-0.01387, 0.004587, 0.5716)
ob_mesh_001.rotation_euler = (1.571, -0.0, 0.0)
ob_mesh_001.show_transparent = True
ob_mesh_001.lineart.crease_threshold = 0.0
_m = ob_mesh_001.modifiers.new('Auto Smooth', 'NODES')
_m.node_group = ng_auto_smooth
_gi = [s.identifier for s in ng_auto_smooth.interface.items_tree if s.item_type == 'SOCKET' and s.in_out == 'INPUT']
_m[_gi[1]] = 3.142  # Angle
ob_mesh_002.location = (0.2402, 0.004587, 0.5745)
ob_mesh_002.rotation_euler = (1.571, -0.0, 0.0)
ob_mesh_002.show_transparent = True
ob_mesh_002.lineart.crease_threshold = 0.0
_m = ob_mesh_002.modifiers.new('Auto Smooth', 'NODES')
_m.node_group = ng_auto_smooth
_gi = [s.identifier for s in ng_auto_smooth.interface.items_tree if s.item_type == 'SOCKET' and s.in_out == 'INPUT']
_m[_gi[1]] = 3.142  # Angle
ob_mesh_003.location = (0.2432, 0.004587, 0.8015)
ob_mesh_003.rotation_euler = (1.571, -0.0, 0.0)
ob_mesh_003.show_transparent = True
ob_mesh_003.lineart.crease_threshold = 0.0
_m = ob_mesh_003.modifiers.new('Auto Smooth', 'NODES')
_m.node_group = ng_auto_smooth
_gi = [s.identifier for s in ng_auto_smooth.interface.items_tree if s.item_type == 'SOCKET' and s.in_out == 'INPUT']
_m[_gi[1]] = 3.142  # Angle
ob_block.location = (0.2507, 0.01659, 1.361)
ob_block.rotation_euler = (1.571, -0.0, 0.0)
ob_block.show_transparent = True
ob_block.lineart.crease_threshold = 0.0
_m = ob_block.modifiers.new('Auto Smooth', 'NODES')
_m.node_group = ng_auto_smooth
_gi = [s.identifier for s in ng_auto_smooth.interface.items_tree if s.item_type == 'SOCKET' and s.in_out == 'INPUT']
_m[_gi[1]] = 0.7854  # Angle
ob_mesh_004.location = (0.2432, 0.004587, 0.8015)
ob_mesh_004.rotation_euler = (1.571, -0.0, 0.0)
ob_mesh_004.show_transparent = True
ob_mesh_004.lineart.crease_threshold = 0.0
_m = ob_mesh_004.modifiers.new('Auto Smooth', 'NODES')
_m.node_group = ng_auto_smooth
_gi = [s.identifier for s in ng_auto_smooth.interface.items_tree if s.item_type == 'SOCKET' and s.in_out == 'INPUT']
_m[_gi[1]] = 3.142  # Angle
ob_block_001.location = (0.2507, 0.01659, 1.361)
ob_block_001.rotation_euler = (1.571, -0.0, 0.0)
ob_block_001.show_transparent = True
ob_block_001.lineart.crease_threshold = 0.0
_m = ob_block_001.modifiers.new('Auto Smooth', 'NODES')
_m.node_group = ng_auto_smooth
_gi = [s.identifier for s in ng_auto_smooth.interface.items_tree if s.item_type == 'SOCKET' and s.in_out == 'INPUT']
_m[_gi[1]] = 0.7854  # Angle

# ---- collection membership
col_collection.objects.link(ob_cylinder)
col_collection.objects.link(ob_mesh)
col_collection.objects.link(ob_mesh_001)
col_collection.objects.link(ob_mesh_002)
col_collection.objects.link(ob_mesh_003)
col_collection.objects.link(ob_block)
col_collection.objects.link(ob_mesh_004)
col_collection.objects.link(ob_block_001)

# ---- scene / render settings (as saved in the file)
scene.frame_start = 1; scene.frame_end = 250; scene.frame_set(1)
scene.render.engine = 'BLENDER_EEVEE_NEXT'
scene.cycles.use_denoising = False
scene.cycles.samples = 128
scene.cycles.sampling_pattern = 'TABULATED_SOBOL'
scene.cycles.use_adaptive_sampling = False
scene.cycles.use_light_tree = False
scene.view_settings.view_transform = 'Filmic'
bpy.context.view_layer.update()

# ---- added for rendering (the .blend has no active camera and no usable light): camera, sun
cam_auto = bpy.data.cameras.new('AutoCamera')
cam_auto.lens = 50.0
cam_auto.sensor_width = 36.0
cam_auto.clip_end = 1000.0
ob_auto_camera = bpy.data.objects.new('AutoCamera', cam_auto)
scene.collection.objects.link(ob_auto_camera)
ob_auto_camera.location = (1.70226, -1.98732, 2.24016)
ob_auto_camera.rotation_euler = (1.09748, -7.21219e-08, 0.694738)
scene.camera = ob_auto_camera
light_auto_sun = bpy.data.lights.new('AutoSun', 'SUN')
light_auto_sun.energy = 3.0
light_auto_sun.angle = 0.0523599
ob_auto_sun = bpy.data.objects.new('AutoSun', light_auto_sun)
scene.collection.objects.link(ob_auto_sun)
ob_auto_sun.rotation_euler = (0.872665, 0.174533, 0.523599)
bpy.context.view_layer.update()
